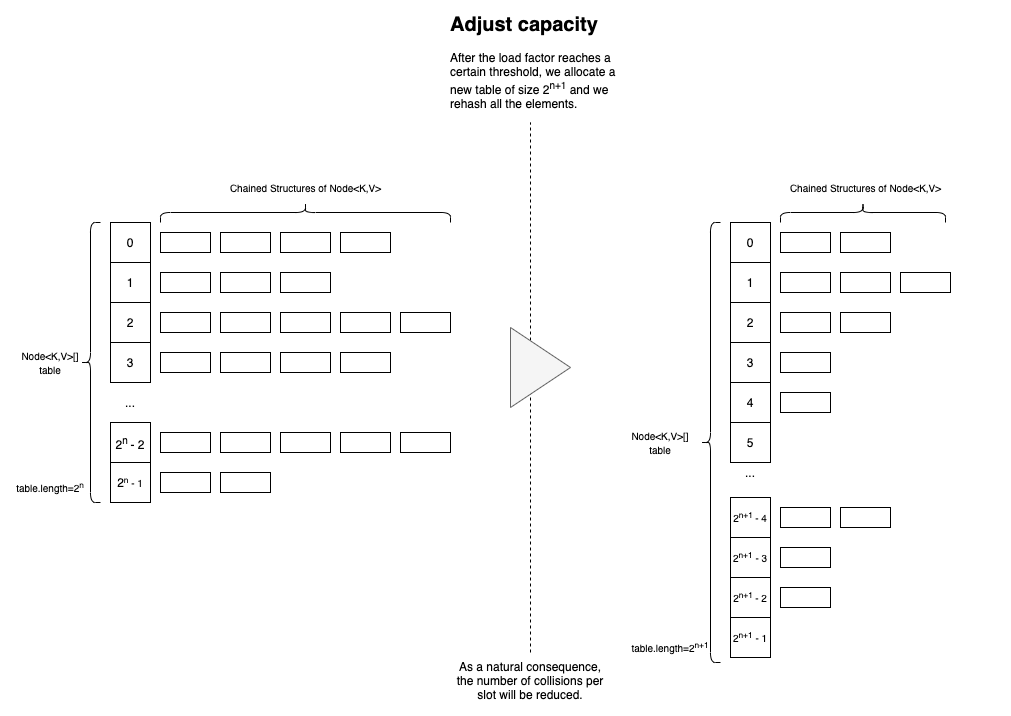

The diagram above was exported from draw.io. Its source (the exported page's mxGraphModel, read from the mxfile embedded in the PNG):
<mxGraphModel dx="1106" dy="920" grid="1" gridSize="10" guides="1" tooltips="1" connect="1" arrows="1" fold="1" page="1" pageScale="1" pageWidth="827" pageHeight="1169" math="0" shadow="0">
  <root>
    <mxCell id="0" />
    <mxCell id="1" parent="0" />
    <mxCell id="TI3vENwH2keV3BpXELXz-111" value="" style="rounded=0;whiteSpace=wrap;html=1;fontSize=12;fillColor=none;strokeColor=none;" vertex="1" parent="1">
      <mxGeometry x="50" y="20" width="1010" height="710" as="geometry" />
    </mxCell>
    <mxCell id="TI3vENwH2keV3BpXELXz-1" value="0" style="rounded=0;whiteSpace=wrap;html=1;" vertex="1" parent="1">
      <mxGeometry x="160" y="240" width="40" height="40" as="geometry" />
    </mxCell>
    <mxCell id="TI3vENwH2keV3BpXELXz-2" value="1" style="rounded=0;whiteSpace=wrap;html=1;" vertex="1" parent="1">
      <mxGeometry x="160" y="280" width="40" height="40" as="geometry" />
    </mxCell>
    <mxCell id="TI3vENwH2keV3BpXELXz-3" value="2" style="rounded=0;whiteSpace=wrap;html=1;" vertex="1" parent="1">
      <mxGeometry x="160" y="320" width="40" height="40" as="geometry" />
    </mxCell>
    <mxCell id="TI3vENwH2keV3BpXELXz-4" value="3" style="rounded=0;whiteSpace=wrap;html=1;" vertex="1" parent="1">
      <mxGeometry x="160" y="360" width="40" height="40" as="geometry" />
    </mxCell>
    <mxCell id="TI3vENwH2keV3BpXELXz-5" value="2&lt;sup&gt;n&amp;nbsp;&lt;/sup&gt;- 2" style="rounded=0;whiteSpace=wrap;html=1;" vertex="1" parent="1">
      <mxGeometry x="160" y="440" width="40" height="40" as="geometry" />
    </mxCell>
    <mxCell id="TI3vENwH2keV3BpXELXz-6" value="2&lt;span style=&quot;font-size: 10px&quot;&gt;&lt;sup&gt;n&lt;/sup&gt;&amp;nbsp;- 1&lt;/span&gt;" style="rounded=0;whiteSpace=wrap;html=1;" vertex="1" parent="1">
      <mxGeometry x="160" y="480" width="40" height="40" as="geometry" />
    </mxCell>
    <mxCell id="TI3vENwH2keV3BpXELXz-7" value="" style="rounded=0;whiteSpace=wrap;html=1;" vertex="1" parent="1">
      <mxGeometry x="210" y="250" width="50" height="20" as="geometry" />
    </mxCell>
    <mxCell id="TI3vENwH2keV3BpXELXz-8" value="" style="rounded=0;whiteSpace=wrap;html=1;" vertex="1" parent="1">
      <mxGeometry x="270" y="250" width="50" height="20" as="geometry" />
    </mxCell>
    <mxCell id="TI3vENwH2keV3BpXELXz-9" value="" style="rounded=0;whiteSpace=wrap;html=1;" vertex="1" parent="1">
      <mxGeometry x="330" y="250" width="50" height="20" as="geometry" />
    </mxCell>
    <mxCell id="TI3vENwH2keV3BpXELXz-10" value="" style="rounded=0;whiteSpace=wrap;html=1;" vertex="1" parent="1">
      <mxGeometry x="390" y="250" width="50" height="20" as="geometry" />
    </mxCell>
    <mxCell id="TI3vENwH2keV3BpXELXz-17" value="" style="rounded=0;whiteSpace=wrap;html=1;" vertex="1" parent="1">
      <mxGeometry x="210" y="290" width="50" height="20" as="geometry" />
    </mxCell>
    <mxCell id="TI3vENwH2keV3BpXELXz-18" value="" style="rounded=0;whiteSpace=wrap;html=1;" vertex="1" parent="1">
      <mxGeometry x="270" y="290" width="50" height="20" as="geometry" />
    </mxCell>
    <mxCell id="TI3vENwH2keV3BpXELXz-19" value="" style="rounded=0;whiteSpace=wrap;html=1;" vertex="1" parent="1">
      <mxGeometry x="330" y="290" width="50" height="20" as="geometry" />
    </mxCell>
    <mxCell id="TI3vENwH2keV3BpXELXz-22" value="" style="rounded=0;whiteSpace=wrap;html=1;" vertex="1" parent="1">
      <mxGeometry x="210" y="330" width="50" height="20" as="geometry" />
    </mxCell>
    <mxCell id="TI3vENwH2keV3BpXELXz-23" value="" style="rounded=0;whiteSpace=wrap;html=1;" vertex="1" parent="1">
      <mxGeometry x="270" y="330" width="50" height="20" as="geometry" />
    </mxCell>
    <mxCell id="TI3vENwH2keV3BpXELXz-24" value="" style="rounded=0;whiteSpace=wrap;html=1;" vertex="1" parent="1">
      <mxGeometry x="330" y="330" width="50" height="20" as="geometry" />
    </mxCell>
    <mxCell id="TI3vENwH2keV3BpXELXz-25" value="" style="rounded=0;whiteSpace=wrap;html=1;" vertex="1" parent="1">
      <mxGeometry x="390" y="330" width="50" height="20" as="geometry" />
    </mxCell>
    <mxCell id="TI3vENwH2keV3BpXELXz-26" value="" style="rounded=0;whiteSpace=wrap;html=1;" vertex="1" parent="1">
      <mxGeometry x="450" y="330" width="50" height="20" as="geometry" />
    </mxCell>
    <mxCell id="TI3vENwH2keV3BpXELXz-27" value="" style="rounded=0;whiteSpace=wrap;html=1;" vertex="1" parent="1">
      <mxGeometry x="210" y="370" width="50" height="20" as="geometry" />
    </mxCell>
    <mxCell id="TI3vENwH2keV3BpXELXz-28" value="" style="rounded=0;whiteSpace=wrap;html=1;" vertex="1" parent="1">
      <mxGeometry x="270" y="370" width="50" height="20" as="geometry" />
    </mxCell>
    <mxCell id="TI3vENwH2keV3BpXELXz-29" value="" style="rounded=0;whiteSpace=wrap;html=1;" vertex="1" parent="1">
      <mxGeometry x="330" y="370" width="50" height="20" as="geometry" />
    </mxCell>
    <mxCell id="TI3vENwH2keV3BpXELXz-30" value="" style="rounded=0;whiteSpace=wrap;html=1;" vertex="1" parent="1">
      <mxGeometry x="390" y="370" width="50" height="20" as="geometry" />
    </mxCell>
    <mxCell id="TI3vENwH2keV3BpXELXz-32" value="" style="rounded=0;whiteSpace=wrap;html=1;" vertex="1" parent="1">
      <mxGeometry x="210" y="450" width="50" height="20" as="geometry" />
    </mxCell>
    <mxCell id="TI3vENwH2keV3BpXELXz-33" value="" style="rounded=0;whiteSpace=wrap;html=1;" vertex="1" parent="1">
      <mxGeometry x="270" y="450" width="50" height="20" as="geometry" />
    </mxCell>
    <mxCell id="TI3vENwH2keV3BpXELXz-34" value="" style="rounded=0;whiteSpace=wrap;html=1;" vertex="1" parent="1">
      <mxGeometry x="330" y="450" width="50" height="20" as="geometry" />
    </mxCell>
    <mxCell id="TI3vENwH2keV3BpXELXz-35" value="" style="rounded=0;whiteSpace=wrap;html=1;" vertex="1" parent="1">
      <mxGeometry x="390" y="450" width="50" height="20" as="geometry" />
    </mxCell>
    <mxCell id="TI3vENwH2keV3BpXELXz-36" value="" style="rounded=0;whiteSpace=wrap;html=1;" vertex="1" parent="1">
      <mxGeometry x="450" y="450" width="50" height="20" as="geometry" />
    </mxCell>
    <mxCell id="TI3vENwH2keV3BpXELXz-37" value="" style="rounded=0;whiteSpace=wrap;html=1;" vertex="1" parent="1">
      <mxGeometry x="210" y="490" width="50" height="20" as="geometry" />
    </mxCell>
    <mxCell id="TI3vENwH2keV3BpXELXz-38" value="" style="rounded=0;whiteSpace=wrap;html=1;" vertex="1" parent="1">
      <mxGeometry x="270" y="490" width="50" height="20" as="geometry" />
    </mxCell>
    <mxCell id="TI3vENwH2keV3BpXELXz-43" value="..." style="text;html=1;strokeColor=none;fillColor=none;align=center;verticalAlign=middle;whiteSpace=wrap;rounded=0;" vertex="1" parent="1">
      <mxGeometry x="150" y="400" width="60" height="40" as="geometry" />
    </mxCell>
    <mxCell id="TI3vENwH2keV3BpXELXz-47" value="" style="shape=curlyBracket;whiteSpace=wrap;html=1;rounded=1;" vertex="1" parent="1">
      <mxGeometry x="130" y="240" width="20" height="280" as="geometry" />
    </mxCell>
    <mxCell id="TI3vENwH2keV3BpXELXz-48" value="&lt;font style=&quot;font-size: 10px&quot;&gt;Node&amp;lt;K,V&amp;gt;[] table&lt;/font&gt;" style="text;html=1;strokeColor=none;fillColor=none;align=center;verticalAlign=middle;whiteSpace=wrap;rounded=0;" vertex="1" parent="1">
      <mxGeometry x="60" y="365" width="80" height="30" as="geometry" />
    </mxCell>
    <mxCell id="TI3vENwH2keV3BpXELXz-49" value="" style="shape=curlyBracket;whiteSpace=wrap;html=1;rounded=1;flipH=1;fontSize=10;rotation=-90;" vertex="1" parent="1">
      <mxGeometry x="345" y="85" width="20" height="290" as="geometry" />
    </mxCell>
    <mxCell id="TI3vENwH2keV3BpXELXz-50" value="Chained Structures of Node&amp;lt;K,V&amp;gt;" style="text;html=1;strokeColor=none;fillColor=none;align=center;verticalAlign=middle;whiteSpace=wrap;rounded=0;fontSize=10;" vertex="1" parent="1">
      <mxGeometry x="237.5" y="190" width="235" height="30" as="geometry" />
    </mxCell>
    <mxCell id="TI3vENwH2keV3BpXELXz-51" value="0" style="rounded=0;whiteSpace=wrap;html=1;" vertex="1" parent="1">
      <mxGeometry x="780" y="240" width="40" height="40" as="geometry" />
    </mxCell>
    <mxCell id="TI3vENwH2keV3BpXELXz-52" value="1" style="rounded=0;whiteSpace=wrap;html=1;" vertex="1" parent="1">
      <mxGeometry x="780" y="280" width="40" height="40" as="geometry" />
    </mxCell>
    <mxCell id="TI3vENwH2keV3BpXELXz-53" value="2" style="rounded=0;whiteSpace=wrap;html=1;" vertex="1" parent="1">
      <mxGeometry x="780" y="320" width="40" height="40" as="geometry" />
    </mxCell>
    <mxCell id="TI3vENwH2keV3BpXELXz-54" value="3" style="rounded=0;whiteSpace=wrap;html=1;" vertex="1" parent="1">
      <mxGeometry x="780" y="360" width="40" height="40" as="geometry" />
    </mxCell>
    <mxCell id="TI3vENwH2keV3BpXELXz-55" value="&lt;font style=&quot;font-size: 10px&quot;&gt;2&lt;sup&gt;n+1&amp;nbsp;&lt;/sup&gt;- 2&lt;/font&gt;" style="rounded=0;whiteSpace=wrap;html=1;" vertex="1" parent="1">
      <mxGeometry x="780" y="595" width="40" height="40" as="geometry" />
    </mxCell>
    <mxCell id="TI3vENwH2keV3BpXELXz-56" value="&lt;font style=&quot;font-size: 10px&quot;&gt;2&lt;sup&gt;n+1&lt;/sup&gt;&amp;nbsp;- 1&lt;/font&gt;" style="rounded=0;whiteSpace=wrap;html=1;" vertex="1" parent="1">
      <mxGeometry x="780" y="635" width="40" height="40" as="geometry" />
    </mxCell>
    <mxCell id="TI3vENwH2keV3BpXELXz-57" value="" style="rounded=0;whiteSpace=wrap;html=1;" vertex="1" parent="1">
      <mxGeometry x="830" y="250" width="50" height="20" as="geometry" />
    </mxCell>
    <mxCell id="TI3vENwH2keV3BpXELXz-58" value="" style="rounded=0;whiteSpace=wrap;html=1;" vertex="1" parent="1">
      <mxGeometry x="890" y="250" width="50" height="20" as="geometry" />
    </mxCell>
    <mxCell id="TI3vENwH2keV3BpXELXz-62" value="" style="rounded=0;whiteSpace=wrap;html=1;" vertex="1" parent="1">
      <mxGeometry x="830" y="290" width="50" height="20" as="geometry" />
    </mxCell>
    <mxCell id="TI3vENwH2keV3BpXELXz-63" value="" style="rounded=0;whiteSpace=wrap;html=1;" vertex="1" parent="1">
      <mxGeometry x="890" y="290" width="50" height="20" as="geometry" />
    </mxCell>
    <mxCell id="TI3vENwH2keV3BpXELXz-64" value="" style="rounded=0;whiteSpace=wrap;html=1;" vertex="1" parent="1">
      <mxGeometry x="950" y="290" width="50" height="20" as="geometry" />
    </mxCell>
    <mxCell id="TI3vENwH2keV3BpXELXz-67" value="" style="rounded=0;whiteSpace=wrap;html=1;" vertex="1" parent="1">
      <mxGeometry x="830" y="330" width="50" height="20" as="geometry" />
    </mxCell>
    <mxCell id="TI3vENwH2keV3BpXELXz-68" value="" style="rounded=0;whiteSpace=wrap;html=1;" vertex="1" parent="1">
      <mxGeometry x="890" y="330" width="50" height="20" as="geometry" />
    </mxCell>
    <mxCell id="TI3vENwH2keV3BpXELXz-72" value="" style="rounded=0;whiteSpace=wrap;html=1;" vertex="1" parent="1">
      <mxGeometry x="830" y="370" width="50" height="20" as="geometry" />
    </mxCell>
    <mxCell id="TI3vENwH2keV3BpXELXz-77" value="" style="rounded=0;whiteSpace=wrap;html=1;" vertex="1" parent="1">
      <mxGeometry x="830" y="410" width="50" height="20" as="geometry" />
    </mxCell>
    <mxCell id="TI3vENwH2keV3BpXELXz-82" value="" style="rounded=0;whiteSpace=wrap;html=1;" vertex="1" parent="1">
      <mxGeometry x="830" y="525" width="50" height="20" as="geometry" />
    </mxCell>
    <mxCell id="TI3vENwH2keV3BpXELXz-87" value="..." style="text;html=1;strokeColor=none;fillColor=none;align=center;verticalAlign=middle;whiteSpace=wrap;rounded=0;" vertex="1" parent="1">
      <mxGeometry x="770" y="470" width="60" height="40" as="geometry" />
    </mxCell>
    <mxCell id="TI3vENwH2keV3BpXELXz-88" value="" style="shape=curlyBracket;whiteSpace=wrap;html=1;rounded=1;" vertex="1" parent="1">
      <mxGeometry x="750" y="240" width="20" height="440" as="geometry" />
    </mxCell>
    <mxCell id="TI3vENwH2keV3BpXELXz-89" value="&lt;font style=&quot;font-size: 10px&quot;&gt;Node&amp;lt;K,V&amp;gt;[] table&lt;/font&gt;" style="text;html=1;strokeColor=none;fillColor=none;align=center;verticalAlign=middle;whiteSpace=wrap;rounded=0;" vertex="1" parent="1">
      <mxGeometry x="670" y="445" width="80" height="30" as="geometry" />
    </mxCell>
    <mxCell id="TI3vENwH2keV3BpXELXz-90" value="" style="shape=curlyBracket;whiteSpace=wrap;html=1;rounded=1;flipH=1;fontSize=10;rotation=-90;" vertex="1" parent="1">
      <mxGeometry x="902.5" y="147.5" width="20" height="165" as="geometry" />
    </mxCell>
    <mxCell id="TI3vENwH2keV3BpXELXz-91" value="Chained Structures of Node&amp;lt;K,V&amp;gt;" style="text;html=1;strokeColor=none;fillColor=none;align=center;verticalAlign=middle;whiteSpace=wrap;rounded=0;fontSize=10;" vertex="1" parent="1">
      <mxGeometry x="797.5" y="190" width="235" height="30" as="geometry" />
    </mxCell>
    <mxCell id="TI3vENwH2keV3BpXELXz-92" value="" style="endArrow=none;dashed=1;html=1;rounded=0;fontSize=10;" edge="1" parent="1">
      <mxGeometry width="50" height="50" relative="1" as="geometry">
        <mxPoint x="580" y="670" as="sourcePoint" />
        <mxPoint x="580" y="140" as="targetPoint" />
      </mxGeometry>
    </mxCell>
    <mxCell id="TI3vENwH2keV3BpXELXz-93" value="&lt;font style=&quot;font-size: 10px&quot;&gt;2&lt;sup&gt;n+1&amp;nbsp;&lt;/sup&gt;- 4&lt;/font&gt;" style="rounded=0;whiteSpace=wrap;html=1;" vertex="1" parent="1">
      <mxGeometry x="780" y="515" width="40" height="40" as="geometry" />
    </mxCell>
    <mxCell id="TI3vENwH2keV3BpXELXz-94" value="&lt;font style=&quot;font-size: 10px&quot;&gt;2&lt;sup&gt;n+1&lt;/sup&gt;&amp;nbsp;- 3&lt;/font&gt;" style="rounded=0;whiteSpace=wrap;html=1;" vertex="1" parent="1">
      <mxGeometry x="780" y="555" width="40" height="40" as="geometry" />
    </mxCell>
    <mxCell id="TI3vENwH2keV3BpXELXz-95" value="4" style="rounded=0;whiteSpace=wrap;html=1;" vertex="1" parent="1">
      <mxGeometry x="780" y="400" width="40" height="40" as="geometry" />
    </mxCell>
    <mxCell id="TI3vENwH2keV3BpXELXz-96" value="5" style="rounded=0;whiteSpace=wrap;html=1;" vertex="1" parent="1">
      <mxGeometry x="780" y="440" width="40" height="40" as="geometry" />
    </mxCell>
    <mxCell id="TI3vENwH2keV3BpXELXz-101" value="" style="rounded=0;whiteSpace=wrap;html=1;" vertex="1" parent="1">
      <mxGeometry x="890" y="525" width="50" height="20" as="geometry" />
    </mxCell>
    <mxCell id="TI3vENwH2keV3BpXELXz-102" value="" style="rounded=0;whiteSpace=wrap;html=1;" vertex="1" parent="1">
      <mxGeometry x="830" y="565" width="50" height="20" as="geometry" />
    </mxCell>
    <mxCell id="TI3vENwH2keV3BpXELXz-103" value="" style="rounded=0;whiteSpace=wrap;html=1;" vertex="1" parent="1">
      <mxGeometry x="830" y="605" width="50" height="20" as="geometry" />
    </mxCell>
    <mxCell id="TI3vENwH2keV3BpXELXz-105" value="" style="triangle;whiteSpace=wrap;html=1;fontSize=10;fillColor=#f5f5f5;strokeColor=#666666;fontColor=#333333;" vertex="1" parent="1">
      <mxGeometry x="560" y="345" width="60" height="80" as="geometry" />
    </mxCell>
    <mxCell id="TI3vENwH2keV3BpXELXz-106" value="&lt;h1&gt;Adjust capacity&lt;/h1&gt;&lt;p style=&quot;font-size: 12px&quot;&gt;After the load factor reaches a certain threshold, we allocate a new table of size 2&lt;span&gt;&lt;sup&gt;n+1&lt;/sup&gt;&amp;nbsp;and we rehash all the elements.&lt;/span&gt;&lt;/p&gt;" style="text;html=1;strokeColor=none;fillColor=none;spacing=5;spacingTop=-20;whiteSpace=wrap;overflow=hidden;rounded=0;fontSize=10;" vertex="1" parent="1">
      <mxGeometry x="495" y="27.5" width="190" height="120" as="geometry" />
    </mxCell>
    <mxCell id="TI3vENwH2keV3BpXELXz-108" value="As a natural consequence, the number of collisions per slot will be reduced.&lt;br&gt;&lt;br&gt;" style="text;html=1;strokeColor=none;fillColor=none;align=center;verticalAlign=middle;whiteSpace=wrap;rounded=0;fontSize=12;" vertex="1" parent="1">
      <mxGeometry x="500" y="690" width="160" height="30" as="geometry" />
    </mxCell>
    <mxCell id="TI3vENwH2keV3BpXELXz-109" value="&lt;font style=&quot;font-size: 10px&quot;&gt;table.length=2&lt;sup&gt;n&lt;/sup&gt;&lt;/font&gt;" style="text;html=1;strokeColor=none;fillColor=none;align=center;verticalAlign=middle;whiteSpace=wrap;rounded=0;" vertex="1" parent="1">
      <mxGeometry x="60" y="490" width="80" height="30" as="geometry" />
    </mxCell>
    <mxCell id="TI3vENwH2keV3BpXELXz-110" value="&lt;font style=&quot;font-size: 10px&quot;&gt;table.length=2&lt;sup&gt;n+1&lt;/sup&gt;&lt;/font&gt;" style="text;html=1;strokeColor=none;fillColor=none;align=center;verticalAlign=middle;whiteSpace=wrap;rounded=0;" vertex="1" parent="1">
      <mxGeometry x="680" y="650" width="80" height="30" as="geometry" />
    </mxCell>
  </root>
</mxGraphModel>